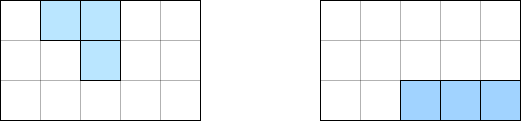

The diagram above was exported from draw.io. Its source (the exported page's mxGraphModel, read from the mxfile embedded in the PNG):
<mxGraphModel dx="989" dy="539" grid="1" gridSize="10" guides="1" tooltips="1" connect="1" arrows="1" fold="1" page="1" pageScale="1" pageWidth="827" pageHeight="1169" math="0" shadow="0">
  <root>
    <mxCell id="0" />
    <mxCell id="1" parent="0" />
    <mxCell id="1a7NYqeXCHAyuu-XBpWg-3" value="" style="rounded=0;whiteSpace=wrap;html=1;fillColor=none;strokeColor=#000000;opacity=30;" vertex="1" parent="1">
      <mxGeometry x="440" y="320" width="200" height="40" as="geometry" />
    </mxCell>
    <mxCell id="1a7NYqeXCHAyuu-XBpWg-4" value="" style="rounded=0;whiteSpace=wrap;html=1;fillColor=none;strokeColor=#000000;opacity=30;" vertex="1" parent="1">
      <mxGeometry x="480" y="280" width="40" height="120" as="geometry" />
    </mxCell>
    <mxCell id="1a7NYqeXCHAyuu-XBpWg-5" value="" style="rounded=0;whiteSpace=wrap;html=1;fillColor=none;strokeColor=#000000;opacity=30;" vertex="1" parent="1">
      <mxGeometry x="560" y="280" width="40" height="120" as="geometry" />
    </mxCell>
    <mxCell id="1a7NYqeXCHAyuu-XBpWg-6" value="" style="whiteSpace=wrap;html=1;aspect=fixed;fillColor=#A1D3FF;strokeColor=#000000;" vertex="1" parent="1">
      <mxGeometry x="520" y="360" width="40" height="40" as="geometry" />
    </mxCell>
    <mxCell id="1a7NYqeXCHAyuu-XBpWg-7" value="" style="whiteSpace=wrap;html=1;aspect=fixed;fillColor=#A1D3FF;strokeColor=#000000;" vertex="1" parent="1">
      <mxGeometry x="600" y="360" width="40" height="40" as="geometry" />
    </mxCell>
    <mxCell id="1a7NYqeXCHAyuu-XBpWg-8" value="" style="whiteSpace=wrap;html=1;aspect=fixed;fillColor=#A1D3FF;strokeColor=#000000;" vertex="1" parent="1">
      <mxGeometry x="560" y="360" width="40" height="40" as="geometry" />
    </mxCell>
    <mxCell id="1a7NYqeXCHAyuu-XBpWg-10" value="" style="rounded=0;whiteSpace=wrap;html=1;fillColor=none;strokeColor=#000000;opacity=30;" vertex="1" parent="1">
      <mxGeometry x="120" y="320" width="200" height="40" as="geometry" />
    </mxCell>
    <mxCell id="1a7NYqeXCHAyuu-XBpWg-11" value="" style="rounded=0;whiteSpace=wrap;html=1;fillColor=none;strokeColor=#000000;opacity=30;" vertex="1" parent="1">
      <mxGeometry x="160" y="280" width="40" height="120" as="geometry" />
    </mxCell>
    <mxCell id="1a7NYqeXCHAyuu-XBpWg-12" value="" style="rounded=0;whiteSpace=wrap;html=1;fillColor=none;strokeColor=#000000;opacity=30;" vertex="1" parent="1">
      <mxGeometry x="240" y="280" width="40" height="120" as="geometry" />
    </mxCell>
    <mxCell id="1a7NYqeXCHAyuu-XBpWg-13" value="" style="whiteSpace=wrap;html=1;aspect=fixed;fillColor=#BAE6FF;strokeColor=#000000;" vertex="1" parent="1">
      <mxGeometry x="200" y="320" width="40" height="40" as="geometry" />
    </mxCell>
    <mxCell id="1a7NYqeXCHAyuu-XBpWg-14" value="" style="whiteSpace=wrap;html=1;aspect=fixed;fillColor=#BAE6FF;strokeColor=#000000;" vertex="1" parent="1">
      <mxGeometry x="200" y="280" width="40" height="40" as="geometry" />
    </mxCell>
    <mxCell id="1a7NYqeXCHAyuu-XBpWg-18" value="" style="whiteSpace=wrap;html=1;aspect=fixed;fillColor=#BAE6FF;strokeColor=#000000;" vertex="1" parent="1">
      <mxGeometry x="160" y="280" width="40" height="40" as="geometry" />
    </mxCell>
    <mxCell id="1a7NYqeXCHAyuu-XBpWg-2" value="" style="rounded=0;whiteSpace=wrap;html=1;fillColor=none;" vertex="1" parent="1">
      <mxGeometry x="440" y="280" width="200" height="120" as="geometry" />
    </mxCell>
    <mxCell id="1a7NYqeXCHAyuu-XBpWg-9" value="" style="rounded=0;whiteSpace=wrap;html=1;fillColor=none;" vertex="1" parent="1">
      <mxGeometry x="120" y="280" width="200" height="120" as="geometry" />
    </mxCell>
  </root>
</mxGraphModel>